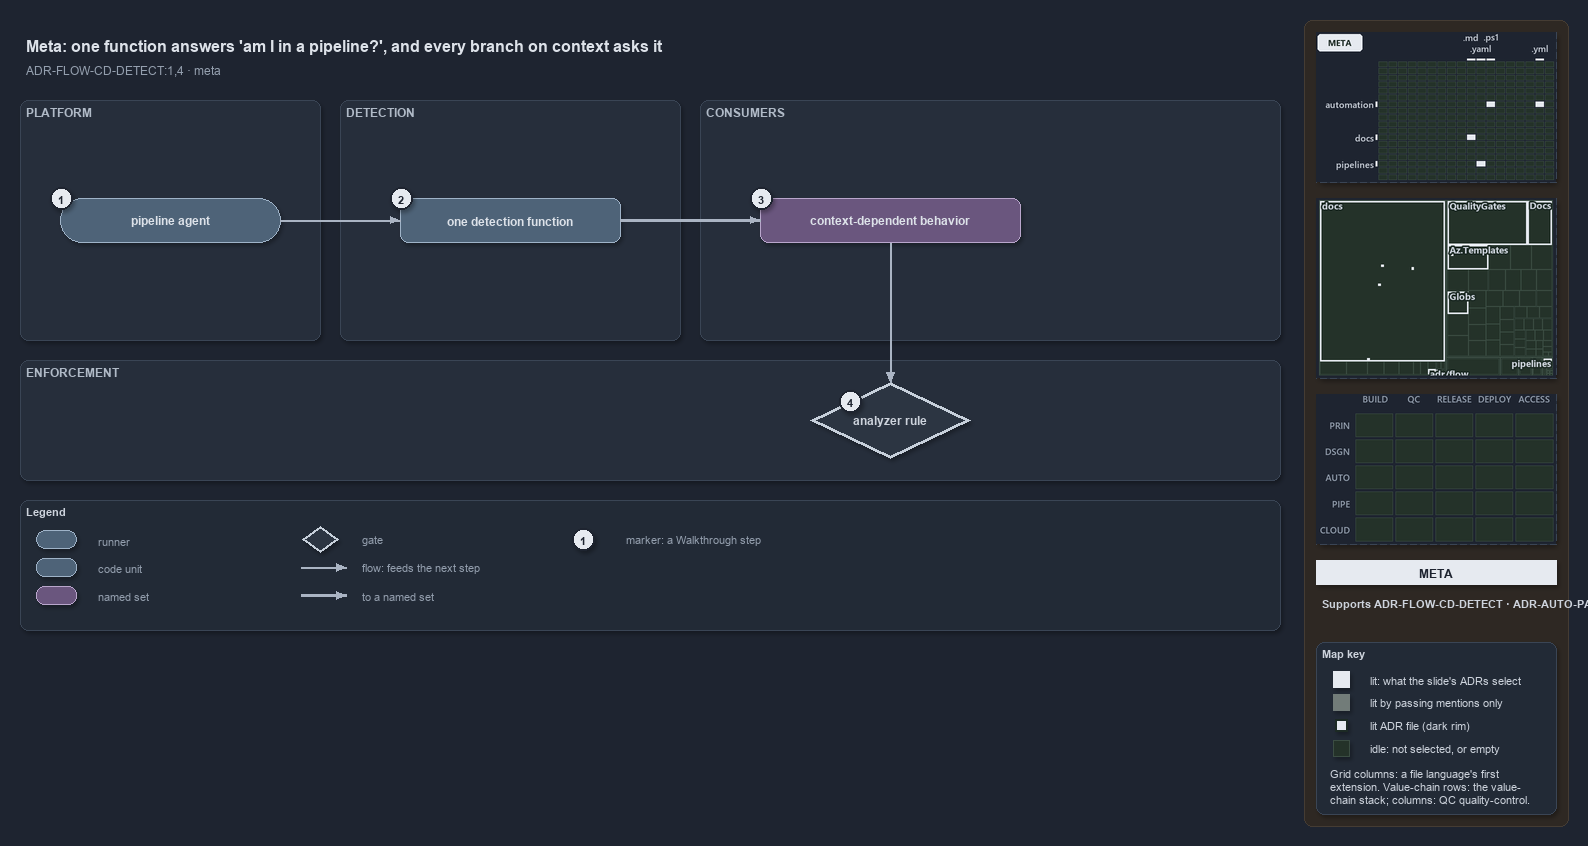

The diagram above was exported from draw.io. Its source (the exported page's mxGraphModel, read from the mxfile embedded in the PNG):
<mxGraphModel dx="1024" dy="768" grid="0" gridSize="10" guides="1" tooltips="1" connect="1" arrows="1" fold="1" page="1" pageScale="1" pageWidth="1572" pageHeight="640" background="#1E2430" math="0" shadow="1">
  <root>
    <mxCell id="0" />
    <mxCell id="1" parent="0" />
    <mxCell id="sidebar-bg" value="" style="rounded=1;arcSize=2;html=1;fillColor=#2E2823;strokeColor=#453C33;shadow=0;" vertex="1" parent="1">
      <mxGeometry x="1304" y="4" width="264" height="806" as="geometry" />
    </mxCell>
    <mxCell id="title" value="Meta: one function answers 'am I in a pipeline?', and every branch on context asks it" style="text;html=1;align=left;verticalAlign=middle;fontSize=16;fontStyle=1;fontColor=#DDE2E9;" vertex="1" parent="1">
      <mxGeometry x="20" y="14" width="1260" height="30" as="geometry" />
    </mxCell>
    <mxCell id="subtitle" value="ADR-FLOW-CD-DETECT:1,4 &amp;#183; meta" style="text;html=1;align=left;verticalAlign=middle;fontSize=12;fontColor=#949FAE;" vertex="1" parent="1">
      <mxGeometry x="20" y="44" width="1240" height="20" as="geometry" />
    </mxCell>
    <mxCell id="band-platform" value="PLATFORM" style="rounded=1;html=1;arcSize=3;fillColor=#262E3B;strokeColor=#3A4555;verticalAlign=top;align=left;spacingLeft=8;fontStyle=1;fontSize=12;fontColor=#B0BAC7;" vertex="1" parent="1">
      <mxGeometry x="20" y="84" width="300" height="240" as="geometry" />
    </mxCell>
    <mxCell id="band-detect" value="DETECTION" style="rounded=1;html=1;arcSize=3;fillColor=#262E3B;strokeColor=#3A4555;verticalAlign=top;align=left;spacingLeft=8;fontStyle=1;fontSize=12;fontColor=#B0BAC7;" vertex="1" parent="1">
      <mxGeometry x="340" y="84" width="340" height="240" as="geometry" />
    </mxCell>
    <mxCell id="band-consumers" value="CONSUMERS" style="rounded=1;html=1;arcSize=3;fillColor=#262E3B;strokeColor=#3A4555;verticalAlign=top;align=left;spacingLeft=8;fontStyle=1;fontSize=12;fontColor=#B0BAC7;" vertex="1" parent="1">
      <mxGeometry x="700" y="84" width="580" height="240" as="geometry" />
    </mxCell>
    <mxCell id="band-enforce" value="ENFORCEMENT" style="rounded=1;html=1;arcSize=3;fillColor=#262E3B;strokeColor=#3A4555;verticalAlign=top;align=left;spacingLeft=8;fontStyle=1;fontSize=12;fontColor=#B0BAC7;" vertex="1" parent="1">
      <mxGeometry x="20" y="344" width="1260" height="120" as="geometry" />
    </mxCell>
    <mxCell id="g-agent" value="&lt;b&gt;pipeline agent&lt;/b&gt;" style="rounded=1;arcSize=50;whiteSpace=wrap;html=1;fillColor=#4E6378;strokeColor=#9FB3C8;fontColor=#DDE2E9;fontSize=12;" vertex="1" parent="1">
      <mxGeometry x="60" y="182" width="220" height="44" as="geometry" />
    </mxCell>
    <mxCell id="mark-1" value="1" style="ellipse;html=1;fillColor=#E6EAF0;strokeColor=#1E2430;strokeWidth=2;fontColor=#1E2430;fontStyle=1;fontSize=11;" vertex="1" parent="1">
      <mxGeometry x="50" y="171" width="22" height="22" as="geometry" />
    </mxCell>
    <mxCell id="g-detect" value="&lt;b&gt;one detection function&lt;/b&gt;" style="rounded=1;whiteSpace=wrap;html=1;arcSize=20;fillColor=#4E6378;strokeColor=#9FB3C8;fontColor=#DDE2E9;fontSize=12;" vertex="1" parent="1">
      <mxGeometry x="400" y="182" width="220" height="44" as="geometry" />
    </mxCell>
    <mxCell id="mark-2" value="2" style="ellipse;html=1;fillColor=#E6EAF0;strokeColor=#1E2430;strokeWidth=2;fontColor=#1E2430;fontStyle=1;fontSize=11;" vertex="1" parent="1">
      <mxGeometry x="390" y="171" width="22" height="22" as="geometry" />
    </mxCell>
    <mxCell id="g-consumers" value="&lt;b&gt;context-dependent behavior&lt;/b&gt;" style="rounded=1;whiteSpace=wrap;html=1;arcSize=20;fillColor=#6A567E;strokeColor=#B9A6CC;fontColor=#DDE2E9;fontSize=12;" vertex="1" parent="1">
      <mxGeometry x="760" y="182" width="260" height="44" as="geometry" />
    </mxCell>
    <mxCell id="mark-3" value="3" style="ellipse;html=1;fillColor=#E6EAF0;strokeColor=#1E2430;strokeWidth=2;fontColor=#1E2430;fontStyle=1;fontSize=11;" vertex="1" parent="1">
      <mxGeometry x="750" y="171" width="22" height="22" as="geometry" />
    </mxCell>
    <mxCell id="g-rule" value="&lt;b&gt;analyzer rule&lt;/b&gt;" style="rhombus;whiteSpace=wrap;html=1;fillColor=#2C3542;strokeColor=#C7D0DB;strokeWidth=3;fontColor=#CDD3DC;fontSize=12;" vertex="1" parent="1">
      <mxGeometry x="810" y="366" width="160" height="76" as="geometry" />
    </mxCell>
    <mxCell id="mark-4" value="4" style="ellipse;html=1;fillColor=#E6EAF0;strokeColor=#1E2430;strokeWidth=2;fontColor=#1E2430;fontStyle=1;fontSize=11;" vertex="1" parent="1">
      <mxGeometry x="839" y="374" width="22" height="22" as="geometry" />
    </mxCell>
    <mxCell id="e-agent-detect" value="" style="edgeStyle=orthogonalEdgeStyle;rounded=1;html=1;fontSize=10;fontColor=#CDD3DC;endArrow=block;strokeColor=#AAB4C3;shadow=0;" edge="1" parent="1" source="g-agent" target="g-detect">
      <mxGeometry relative="1" as="geometry" />
    </mxCell>
    <mxCell id="e-detect-consumers" value="" style="edgeStyle=orthogonalEdgeStyle;rounded=1;html=1;fontSize=10;fontColor=#CDD3DC;endArrow=block;strokeColor=#AAB4C3;shadow=0;strokeWidth=2.5;" edge="1" parent="1" source="g-detect" target="g-consumers">
      <mxGeometry relative="1" as="geometry" />
    </mxCell>
    <mxCell id="port-consumers-bottom" value="" style="text;html=1;strokeColor=none;fillColor=none;" vertex="1" parent="1">
      <mxGeometry x="890" y="226" width="1" height="1" as="geometry" />
    </mxCell>
    <mxCell id="port-rule-top" value="" style="text;html=1;strokeColor=none;fillColor=none;" vertex="1" parent="1">
      <mxGeometry x="890" y="366" width="1" height="1" as="geometry" />
    </mxCell>
    <mxCell id="e-consumers-rule" value="" style="edgeStyle=orthogonalEdgeStyle;rounded=1;html=1;fontSize=10;fontColor=#CDD3DC;endArrow=block;strokeColor=#AAB4C3;shadow=0;" edge="1" parent="1" source="port-consumers-bottom" target="port-rule-top">
      <mxGeometry relative="1" as="geometry" />
    </mxCell>
    <mxCell id="legend" value="&lt;b&gt;Legend&lt;/b&gt;" style="rounded=1;whiteSpace=wrap;html=1;arcSize=6;fillColor=#222A36;strokeColor=#3A4555;align=left;verticalAlign=top;spacing=8;fontSize=11;fontColor=#CDD3DC;" vertex="1" parent="1">
      <mxGeometry x="20" y="484" width="1260" height="130" as="geometry" />
    </mxCell>
    <mxCell id="lg-0" value="" style="rounded=1;arcSize=50;html=1;fillColor=#4E6378;strokeColor=#9FB3C8;" vertex="1" parent="1">
      <mxGeometry x="36" y="514" width="40" height="18" as="geometry" />
    </mxCell>
    <mxCell id="lg-0-t" value="runner" style="text;html=1;align=left;verticalAlign=middle;fontSize=11;fontColor=#949FAE;" vertex="1" parent="1">
      <mxGeometry x="92" y="513" width="230" height="20" as="geometry" />
    </mxCell>
    <mxCell id="lg-1" value="" style="rounded=1;html=1;arcSize=20;fillColor=#4E6378;strokeColor=#9FB3C8;" vertex="1" parent="1">
      <mxGeometry x="36" y="542" width="40" height="18" as="geometry" />
    </mxCell>
    <mxCell id="lg-1-t" value="code unit" style="text;html=1;align=left;verticalAlign=middle;fontSize=11;fontColor=#949FAE;" vertex="1" parent="1">
      <mxGeometry x="92" y="541" width="230" height="20" as="geometry" />
    </mxCell>
    <mxCell id="lg-2" value="" style="rounded=1;html=1;arcSize=20;fillColor=#6A567E;strokeColor=#B9A6CC;" vertex="1" parent="1">
      <mxGeometry x="36" y="570" width="40" height="18" as="geometry" />
    </mxCell>
    <mxCell id="lg-2-t" value="named set" style="text;html=1;align=left;verticalAlign=middle;fontSize=11;fontColor=#949FAE;" vertex="1" parent="1">
      <mxGeometry x="92" y="569" width="230" height="20" as="geometry" />
    </mxCell>
    <mxCell id="lg-3" value="" style="rhombus;html=1;fillColor=#2C3542;strokeColor=#C7D0DB;strokeWidth=2;fontColor=#CDD3DC;" vertex="1" parent="1">
      <mxGeometry x="302" y="510" width="36" height="26" as="geometry" />
    </mxCell>
    <mxCell id="lg-3-t" value="gate" style="text;html=1;align=left;verticalAlign=middle;fontSize=11;fontColor=#949FAE;" vertex="1" parent="1">
      <mxGeometry x="356" y="513" width="230" height="20" as="geometry" />
    </mxCell>
    <mxCell id="lg-4-a" value="" style="text;html=1;strokeColor=none;fillColor=none;" vertex="1" parent="1">
      <mxGeometry x="300" y="551" width="1" height="1" as="geometry" />
    </mxCell>
    <mxCell id="lg-4-b" value="" style="text;html=1;strokeColor=none;fillColor=none;" vertex="1" parent="1">
      <mxGeometry x="346" y="551" width="1" height="1" as="geometry" />
    </mxCell>
    <mxCell id="lg-4" value="" style="edgeStyle=orthogonalEdgeStyle;rounded=1;html=1;fontSize=10;fontColor=#CDD3DC;endArrow=block;strokeColor=#AAB4C3;shadow=0;" edge="1" parent="1" source="lg-4-a" target="lg-4-b">
      <mxGeometry relative="1" as="geometry" />
    </mxCell>
    <mxCell id="lg-4-t" value="flow: feeds the next step" style="text;html=1;align=left;verticalAlign=middle;fontSize=11;fontColor=#949FAE;" vertex="1" parent="1">
      <mxGeometry x="356" y="541" width="230" height="20" as="geometry" />
    </mxCell>
    <mxCell id="lg-5-a" value="" style="text;html=1;strokeColor=none;fillColor=none;" vertex="1" parent="1">
      <mxGeometry x="300" y="579" width="1" height="1" as="geometry" />
    </mxCell>
    <mxCell id="lg-5-b" value="" style="text;html=1;strokeColor=none;fillColor=none;" vertex="1" parent="1">
      <mxGeometry x="346" y="579" width="1" height="1" as="geometry" />
    </mxCell>
    <mxCell id="lg-5" value="" style="edgeStyle=orthogonalEdgeStyle;rounded=1;html=1;fontSize=10;fontColor=#CDD3DC;endArrow=block;strokeColor=#AAB4C3;shadow=0;strokeWidth=2.5;" edge="1" parent="1" source="lg-5-a" target="lg-5-b">
      <mxGeometry relative="1" as="geometry" />
    </mxCell>
    <mxCell id="lg-5-t" value="to a named set" style="text;html=1;align=left;verticalAlign=middle;fontSize=11;fontColor=#949FAE;" vertex="1" parent="1">
      <mxGeometry x="356" y="569" width="230" height="20" as="geometry" />
    </mxCell>
    <mxCell id="lg-6" value="1" style="ellipse;html=1;fillColor=#E6EAF0;strokeColor=#1E2430;strokeWidth=2;fontColor=#1E2430;fontStyle=1;fontSize=11;" vertex="1" parent="1">
      <mxGeometry x="572" y="512" width="22" height="22" as="geometry" />
    </mxCell>
    <mxCell id="lg-6-t" value="marker: a Walkthrough step" style="text;html=1;align=left;verticalAlign=middle;fontSize=11;fontColor=#949FAE;" vertex="1" parent="1">
      <mxGeometry x="620" y="513" width="230" height="20" as="geometry" />
    </mxCell>
    <mxCell id="minimap-grid" value="" style="shape=image;imageAspect=0;rounded=1;arcSize=4;whiteSpace=wrap;html=1;fillColor=#262E3B;strokeColor=#3A4555;dashed=1;fontColor=#949FAE;fontSize=11;image=data:image/png,(base64 omitted: 9848 chars);" vertex="1" parent="1">
      <mxGeometry x="1316" y="16" width="240" height="150" as="geometry" />
    </mxCell>
    <mxCell id="minimap-tree" value="" style="shape=image;imageAspect=0;rounded=1;arcSize=4;whiteSpace=wrap;html=1;fillColor=#262E3B;strokeColor=#3A4555;dashed=1;fontColor=#949FAE;fontSize=11;image=data:image/png,(base64 omitted: 19248 chars);" vertex="1" parent="1">
      <mxGeometry x="1316" y="182" width="240" height="180" as="geometry" />
    </mxCell>
    <mxCell id="minimap-chain" value="" style="shape=image;imageAspect=0;rounded=1;arcSize=4;whiteSpace=wrap;html=1;fillColor=#262E3B;strokeColor=#3A4555;dashed=1;fontColor=#949FAE;fontSize=11;image=data:image/png,(base64 omitted: 11912 chars);" vertex="1" parent="1">
      <mxGeometry x="1316" y="378" width="240" height="150" as="geometry" />
    </mxCell>
    <mxCell id="lens-badge" value="META" style="rounded=0;whiteSpace=wrap;html=1;align=center;verticalAlign=middle;fontSize=12;fontStyle=1;fontColor=#1E2430;fillColor=#E6EAF0;strokeColor=none;" vertex="1" parent="1">
      <mxGeometry x="1316" y="544" width="240" height="24" as="geometry" />
    </mxCell>
    <mxCell id="supports" value="&lt;b&gt;Supports&lt;/b&gt; ADR-FLOW-CD-DETECT &amp;#183; ADR-AUTO-PARITY" style="text;html=1;whiteSpace=wrap;align=left;verticalAlign=top;fontSize=11;fontColor=#CDD3DC;" vertex="1" parent="1">
      <mxGeometry x="1316" y="576" width="240" height="38" as="geometry" />
    </mxCell>
    <mxCell id="mapkey" value="&lt;b&gt;Map key&lt;/b&gt;" style="rounded=1;arcSize=6;whiteSpace=wrap;html=1;align=left;verticalAlign=top;fontSize=11;fontColor=#CDD3DC;fillColor=#222A36;strokeColor=#3A4555;spacingLeft=8;spacingTop=2;" vertex="1" parent="1">
      <mxGeometry x="1316" y="626" width="240" height="172" as="geometry" />
    </mxCell>
    <mxCell id="mapkey-lit" value="" style="rounded=0;html=1;fillColor=#E6EAF0;strokeColor=#E6EAF0;" vertex="1" parent="1">
      <mxGeometry x="1333.0" y="655.0" width="16" height="16" as="geometry" />
    </mxCell>
    <mxCell id="mapkey-lit-text" value="lit: what the slide's ADRs select" style="text;html=1;align=left;verticalAlign=middle;fontSize=11;fontColor=#CDD3DC;" vertex="1" parent="1">
      <mxGeometry x="1364" y="653" width="184" height="20" as="geometry" />
    </mxCell>
    <mxCell id="mapkey-touched" value="" style="rounded=0;html=1;fillColor=#727C79;strokeColor=#727C79;" vertex="1" parent="1">
      <mxGeometry x="1333.0" y="678.0" width="16" height="16" as="geometry" />
    </mxCell>
    <mxCell id="mapkey-touched-text" value="lit by passing mentions only" style="text;html=1;align=left;verticalAlign=middle;fontSize=11;fontColor=#CDD3DC;" vertex="1" parent="1">
      <mxGeometry x="1364" y="676" width="184" height="20" as="geometry" />
    </mxCell>
    <mxCell id="mapkey-adr" value="" style="rounded=0;html=1;fillColor=#E6EAF0;strokeColor=#1C2A24;strokeWidth=2;" vertex="1" parent="1">
      <mxGeometry x="1335.0" y="703.0" width="12" height="12" as="geometry" />
    </mxCell>
    <mxCell id="mapkey-adr-text" value="lit ADR file (dark rim)" style="text;html=1;align=left;verticalAlign=middle;fontSize=11;fontColor=#CDD3DC;" vertex="1" parent="1">
      <mxGeometry x="1364" y="699" width="184" height="20" as="geometry" />
    </mxCell>
    <mxCell id="mapkey-idle" value="" style="rounded=0;html=1;fillColor=#243229;strokeColor=#3B4D43;" vertex="1" parent="1">
      <mxGeometry x="1333.0" y="724.0" width="16" height="16" as="geometry" />
    </mxCell>
    <mxCell id="mapkey-idle-text" value="idle: not selected, or empty" style="text;html=1;align=left;verticalAlign=middle;fontSize=11;fontColor=#CDD3DC;" vertex="1" parent="1">
      <mxGeometry x="1364" y="722" width="184" height="20" as="geometry" />
    </mxCell>
    <mxCell id="mapkey-codes" value="Grid columns: a file language's first&lt;br&gt;extension. Value-chain rows: the value-&lt;br&gt;chain stack; columns: QC quality-control." style="text;html=1;align=left;verticalAlign=top;whiteSpace=wrap;fontSize=11;fontColor=#CDD3DC;" vertex="1" parent="1">
      <mxGeometry x="1324" y="746" width="224" height="46" as="geometry" />
    </mxCell>
  </root>
</mxGraphModel>